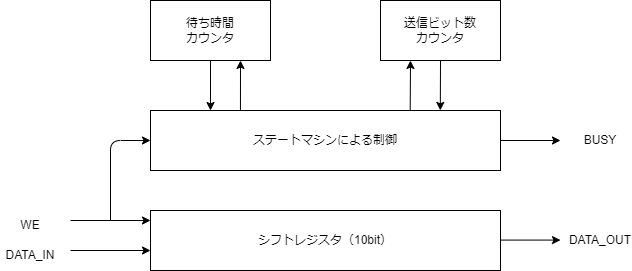

The diagram above was exported from draw.io. Its source (the exported page's mxGraphModel, read from the mxfile embedded in the PNG):
<mxGraphModel dx="1293" dy="916" grid="1" gridSize="10" guides="1" tooltips="1" connect="1" arrows="1" fold="1" page="1" pageScale="1" pageWidth="827" pageHeight="1169" math="0" shadow="0">
  <root>
    <mxCell id="0" />
    <mxCell id="1" parent="0" />
    <mxCell id="6" value="" style="edgeStyle=none;html=1;" edge="1" parent="1" source="2">
      <mxGeometry relative="1" as="geometry">
        <mxPoint x="308" y="280" as="targetPoint" />
      </mxGeometry>
    </mxCell>
    <mxCell id="2" value="待ち時間&lt;br&gt;カウンタ" style="rounded=0;whiteSpace=wrap;html=1;" vertex="1" parent="1">
      <mxGeometry x="248" y="170" width="120" height="60" as="geometry" />
    </mxCell>
    <mxCell id="8" value="" style="edgeStyle=none;html=1;entryX=0.828;entryY=-0.002;entryDx=0;entryDy=0;entryPerimeter=0;" edge="1" parent="1" target="4">
      <mxGeometry relative="1" as="geometry">
        <mxPoint x="538" y="230" as="sourcePoint" />
      </mxGeometry>
    </mxCell>
    <mxCell id="3" value="送信ビット数&lt;br&gt;カウンタ" style="rounded=0;whiteSpace=wrap;html=1;" vertex="1" parent="1">
      <mxGeometry x="478" y="170" width="120" height="60" as="geometry" />
    </mxCell>
    <mxCell id="7" style="edgeStyle=none;html=1;exitX=0.257;exitY=-0.011;exitDx=0;exitDy=0;exitPerimeter=0;entryX=0.75;entryY=1;entryDx=0;entryDy=0;" edge="1" parent="1" source="4" target="2">
      <mxGeometry relative="1" as="geometry">
        <mxPoint x="336" y="230" as="targetPoint" />
      </mxGeometry>
    </mxCell>
    <mxCell id="9" style="edgeStyle=none;html=1;entryX=0.25;entryY=1;entryDx=0;entryDy=0;exitX=0.742;exitY=0.001;exitDx=0;exitDy=0;exitPerimeter=0;" edge="1" parent="1" source="4" target="3">
      <mxGeometry relative="1" as="geometry" />
    </mxCell>
    <mxCell id="10" style="edgeStyle=none;html=1;" edge="1" parent="1" source="4">
      <mxGeometry relative="1" as="geometry">
        <mxPoint x="658" y="309.9999999999999" as="targetPoint" />
      </mxGeometry>
    </mxCell>
    <mxCell id="4" value="ステートマシンによる制御" style="rounded=0;whiteSpace=wrap;html=1;" vertex="1" parent="1">
      <mxGeometry x="248" y="280" width="350" height="60" as="geometry" />
    </mxCell>
    <mxCell id="5" value="シフトレジスタ（10bit）" style="rounded=0;whiteSpace=wrap;html=1;" vertex="1" parent="1">
      <mxGeometry x="248" y="380" width="350" height="60" as="geometry" />
    </mxCell>
    <mxCell id="11" value="BUSY" style="text;html=1;strokeColor=none;fillColor=none;align=center;verticalAlign=middle;whiteSpace=wrap;rounded=0;" vertex="1" parent="1">
      <mxGeometry x="668" y="295" width="60" height="30" as="geometry" />
    </mxCell>
    <mxCell id="12" value="" style="endArrow=classic;html=1;entryX=0;entryY=0.25;entryDx=0;entryDy=0;" edge="1" parent="1">
      <mxGeometry width="50" height="50" relative="1" as="geometry">
        <mxPoint x="168" y="390" as="sourcePoint" />
        <mxPoint x="248" y="390" as="targetPoint" />
      </mxGeometry>
    </mxCell>
    <mxCell id="13" value="" style="endArrow=classic;html=1;" edge="1" parent="1">
      <mxGeometry width="50" height="50" relative="1" as="geometry">
        <mxPoint x="168.0000000000001" y="420" as="sourcePoint" />
        <mxPoint x="248" y="420" as="targetPoint" />
      </mxGeometry>
    </mxCell>
    <mxCell id="14" value="" style="endArrow=classic;html=1;entryX=0;entryY=0.5;entryDx=0;entryDy=0;" edge="1" parent="1" target="4">
      <mxGeometry width="50" height="50" relative="1" as="geometry">
        <mxPoint x="208" y="390" as="sourcePoint" />
        <mxPoint x="248" y="325" as="targetPoint" />
        <Array as="points">
          <mxPoint x="208" y="310" />
        </Array>
      </mxGeometry>
    </mxCell>
    <mxCell id="15" style="edgeStyle=none;html=1;" edge="1" parent="1">
      <mxGeometry relative="1" as="geometry">
        <mxPoint x="658" y="409.58" as="targetPoint" />
        <mxPoint x="598" y="409.58" as="sourcePoint" />
      </mxGeometry>
    </mxCell>
    <mxCell id="16" value="DATA_OUT" style="text;html=1;strokeColor=none;fillColor=none;align=center;verticalAlign=middle;whiteSpace=wrap;rounded=0;" vertex="1" parent="1">
      <mxGeometry x="668" y="395" width="60" height="30" as="geometry" />
    </mxCell>
    <mxCell id="17" value="WE" style="text;html=1;strokeColor=none;fillColor=none;align=center;verticalAlign=middle;whiteSpace=wrap;rounded=0;" vertex="1" parent="1">
      <mxGeometry x="98" y="380" width="60" height="30" as="geometry" />
    </mxCell>
    <mxCell id="18" value="DATA_IN" style="text;html=1;strokeColor=none;fillColor=none;align=center;verticalAlign=middle;whiteSpace=wrap;rounded=0;" vertex="1" parent="1">
      <mxGeometry x="98" y="410" width="60" height="30" as="geometry" />
    </mxCell>
  </root>
</mxGraphModel>